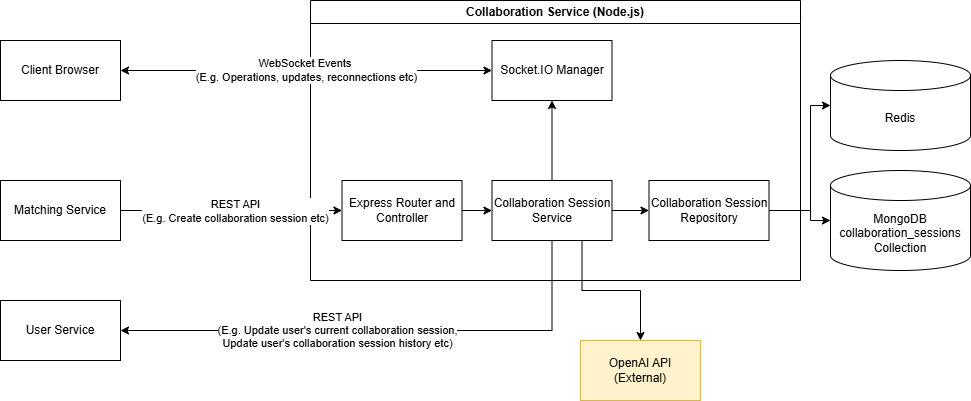

The diagram above was exported from draw.io. Its source (the exported page's mxGraphModel, read from the mxfile embedded in the PNG):
<mxGraphModel dx="946" dy="597" grid="1" gridSize="10" guides="1" tooltips="1" connect="1" arrows="1" fold="1" page="1" pageScale="1" pageWidth="827" pageHeight="1169" background="none" math="0" shadow="0">
  <root>
    <mxCell id="0" />
    <mxCell id="1" parent="0" />
    <mxCell id="CnUCi482Yy8wwbmsKE80-2" value="Collaboration Service (Node.js)" style="swimlane;whiteSpace=wrap;html=1;" parent="1" vertex="1">
      <mxGeometry x="390" y="120" width="490" height="280" as="geometry">
        <mxRectangle x="390" y="120" width="210" height="30" as="alternateBounds" />
      </mxGeometry>
    </mxCell>
    <mxCell id="CnUCi482Yy8wwbmsKE80-14" value="" style="edgeStyle=orthogonalEdgeStyle;rounded=0;orthogonalLoop=1;jettySize=auto;html=1;" parent="CnUCi482Yy8wwbmsKE80-2" source="CnUCi482Yy8wwbmsKE80-7" target="CnUCi482Yy8wwbmsKE80-13" edge="1">
      <mxGeometry relative="1" as="geometry" />
    </mxCell>
    <mxCell id="CnUCi482Yy8wwbmsKE80-7" value="Express Router and Controller" style="rounded=0;whiteSpace=wrap;html=1;" parent="CnUCi482Yy8wwbmsKE80-2" vertex="1">
      <mxGeometry x="31.5" y="180" width="120" height="60" as="geometry" />
    </mxCell>
    <mxCell id="CnUCi482Yy8wwbmsKE80-18" value="" style="edgeStyle=orthogonalEdgeStyle;rounded=0;orthogonalLoop=1;jettySize=auto;html=1;" parent="CnUCi482Yy8wwbmsKE80-2" source="CnUCi482Yy8wwbmsKE80-13" target="CnUCi482Yy8wwbmsKE80-17" edge="1">
      <mxGeometry relative="1" as="geometry" />
    </mxCell>
    <mxCell id="CnUCi482Yy8wwbmsKE80-20" value="" style="edgeStyle=orthogonalEdgeStyle;rounded=0;orthogonalLoop=1;jettySize=auto;html=1;" parent="CnUCi482Yy8wwbmsKE80-2" source="CnUCi482Yy8wwbmsKE80-13" target="CnUCi482Yy8wwbmsKE80-19" edge="1">
      <mxGeometry relative="1" as="geometry" />
    </mxCell>
    <mxCell id="CnUCi482Yy8wwbmsKE80-13" value="Collaboration Session Service" style="whiteSpace=wrap;html=1;rounded=0;" parent="CnUCi482Yy8wwbmsKE80-2" vertex="1">
      <mxGeometry x="181.5" y="180" width="120" height="60" as="geometry" />
    </mxCell>
    <mxCell id="CnUCi482Yy8wwbmsKE80-17" value="Collaboration Session Repository" style="whiteSpace=wrap;html=1;rounded=0;" parent="CnUCi482Yy8wwbmsKE80-2" vertex="1">
      <mxGeometry x="338.5" y="180" width="120" height="60" as="geometry" />
    </mxCell>
    <mxCell id="CnUCi482Yy8wwbmsKE80-19" value="Socket.IO Manager" style="rounded=0;whiteSpace=wrap;html=1;" parent="CnUCi482Yy8wwbmsKE80-2" vertex="1">
      <mxGeometry x="181.5" y="40" width="120" height="60" as="geometry" />
    </mxCell>
    <mxCell id="CnUCi482Yy8wwbmsKE80-8" value="" style="endArrow=classic;html=1;rounded=0;exitX=1;exitY=0.5;exitDx=0;exitDy=0;entryX=0;entryY=0.5;entryDx=0;entryDy=0;" parent="1" source="CnUCi482Yy8wwbmsKE80-6" target="CnUCi482Yy8wwbmsKE80-7" edge="1">
      <mxGeometry width="50" height="50" relative="1" as="geometry">
        <mxPoint x="330" y="270" as="sourcePoint" />
        <mxPoint x="380" y="220" as="targetPoint" />
      </mxGeometry>
    </mxCell>
    <mxCell id="CnUCi482Yy8wwbmsKE80-10" value="REST API&lt;br&gt;(E.g. Create collaboration session etc)" style="edgeLabel;html=1;align=center;verticalAlign=middle;resizable=0;points=[];" parent="CnUCi482Yy8wwbmsKE80-8" vertex="1" connectable="0">
      <mxGeometry x="0.0604" relative="1" as="geometry">
        <mxPoint x="-3" as="offset" />
      </mxGeometry>
    </mxCell>
    <mxCell id="CnUCi482Yy8wwbmsKE80-23" value="MongoDB collaboration_sessions&lt;div&gt;Collection&lt;/div&gt;" style="shape=cylinder3;whiteSpace=wrap;html=1;boundedLbl=1;backgroundOutline=1;size=15;" parent="1" vertex="1">
      <mxGeometry x="910" y="290" width="140" height="100" as="geometry" />
    </mxCell>
    <mxCell id="CnUCi482Yy8wwbmsKE80-24" value="" style="edgeStyle=orthogonalEdgeStyle;rounded=0;orthogonalLoop=1;jettySize=auto;html=1;" parent="1" source="CnUCi482Yy8wwbmsKE80-17" target="CnUCi482Yy8wwbmsKE80-23" edge="1">
      <mxGeometry relative="1" as="geometry">
        <Array as="points">
          <mxPoint x="890" y="330" />
          <mxPoint x="890" y="340" />
        </Array>
      </mxGeometry>
    </mxCell>
    <mxCell id="CnUCi482Yy8wwbmsKE80-6" value="Matching Service" style="rounded=0;whiteSpace=wrap;html=1;" parent="1" vertex="1">
      <mxGeometry x="80" y="300" width="120" height="60" as="geometry" />
    </mxCell>
    <mxCell id="CnUCi482Yy8wwbmsKE80-5" value="Client Browser" style="rounded=0;whiteSpace=wrap;html=1;" parent="1" vertex="1">
      <mxGeometry x="80" y="160" width="120" height="60" as="geometry" />
    </mxCell>
    <mxCell id="CnUCi482Yy8wwbmsKE80-35" value="User Service" style="rounded=0;whiteSpace=wrap;html=1;" parent="1" vertex="1">
      <mxGeometry x="80" y="420" width="120" height="60" as="geometry" />
    </mxCell>
    <mxCell id="CnUCi482Yy8wwbmsKE80-36" style="edgeStyle=orthogonalEdgeStyle;rounded=0;orthogonalLoop=1;jettySize=auto;html=1;entryX=1;entryY=0.5;entryDx=0;entryDy=0;" parent="1" source="CnUCi482Yy8wwbmsKE80-13" target="CnUCi482Yy8wwbmsKE80-35" edge="1">
      <mxGeometry relative="1" as="geometry">
        <mxPoint x="310" y="440" as="targetPoint" />
        <Array as="points">
          <mxPoint x="632" y="450" />
        </Array>
      </mxGeometry>
    </mxCell>
    <mxCell id="CnUCi482Yy8wwbmsKE80-37" value="REST API&lt;div&gt;(E.g.&lt;span style=&quot;background-color: light-dark(#ffffff, var(--ge-dark-color, #121212)); color: light-dark(rgb(0, 0, 0), rgb(255, 255, 255));&quot;&gt;&amp;nbsp;Update user's current collaboration session,&lt;/span&gt;&lt;/div&gt;&lt;div&gt;Update user's collaboration session history etc)&lt;/div&gt;" style="edgeLabel;html=1;align=center;verticalAlign=middle;resizable=0;points=[];" parent="CnUCi482Yy8wwbmsKE80-36" vertex="1" connectable="0">
      <mxGeometry x="0.1696" y="-1" relative="1" as="geometry">
        <mxPoint as="offset" />
      </mxGeometry>
    </mxCell>
    <mxCell id="CnUCi482Yy8wwbmsKE80-39" value="" style="endArrow=classic;startArrow=classic;html=1;rounded=0;exitX=1;exitY=0.5;exitDx=0;exitDy=0;entryX=0;entryY=0.5;entryDx=0;entryDy=0;" parent="1" source="CnUCi482Yy8wwbmsKE80-5" target="CnUCi482Yy8wwbmsKE80-19" edge="1">
      <mxGeometry width="50" height="50" relative="1" as="geometry">
        <mxPoint x="520" y="300" as="sourcePoint" />
        <mxPoint x="570" y="250" as="targetPoint" />
      </mxGeometry>
    </mxCell>
    <mxCell id="CnUCi482Yy8wwbmsKE80-40" value="WebSocket Events&amp;nbsp;&lt;div&gt;(E.g. Operations, updates, reconnections etc)&lt;/div&gt;" style="edgeLabel;html=1;align=center;verticalAlign=middle;resizable=0;points=[];" parent="CnUCi482Yy8wwbmsKE80-39" vertex="1" connectable="0">
      <mxGeometry x="-0.0065" y="1" relative="1" as="geometry">
        <mxPoint as="offset" />
      </mxGeometry>
    </mxCell>
    <mxCell id="w3ooH-zhOYz8Y9Y3hj9E-2" value="Redis" style="shape=cylinder3;whiteSpace=wrap;html=1;boundedLbl=1;backgroundOutline=1;size=15;" vertex="1" parent="1">
      <mxGeometry x="910" y="180" width="140" height="90" as="geometry" />
    </mxCell>
    <mxCell id="w3ooH-zhOYz8Y9Y3hj9E-3" style="edgeStyle=orthogonalEdgeStyle;rounded=0;orthogonalLoop=1;jettySize=auto;html=1;entryX=0;entryY=0.5;entryDx=0;entryDy=0;entryPerimeter=0;" edge="1" parent="1" source="CnUCi482Yy8wwbmsKE80-17" target="w3ooH-zhOYz8Y9Y3hj9E-2">
      <mxGeometry relative="1" as="geometry">
        <Array as="points">
          <mxPoint x="890" y="330" />
          <mxPoint x="890" y="225" />
        </Array>
      </mxGeometry>
    </mxCell>
    <mxCell id="w3ooH-zhOYz8Y9Y3hj9E-6" value="OpenAI API (External)" style="whiteSpace=wrap;html=1;rounded=0;fillColor=#fff2cc;strokeColor=#d6b656;" vertex="1" parent="1">
      <mxGeometry x="660" y="460" width="120" height="60" as="geometry" />
    </mxCell>
    <mxCell id="w3ooH-zhOYz8Y9Y3hj9E-5" style="edgeStyle=orthogonalEdgeStyle;rounded=0;orthogonalLoop=1;jettySize=auto;html=1;exitX=0.75;exitY=1;exitDx=0;exitDy=0;" edge="1" parent="1" source="CnUCi482Yy8wwbmsKE80-13" target="w3ooH-zhOYz8Y9Y3hj9E-6">
      <mxGeometry relative="1" as="geometry">
        <mxPoint x="662" y="460" as="targetPoint" />
      </mxGeometry>
    </mxCell>
  </root>
</mxGraphModel>